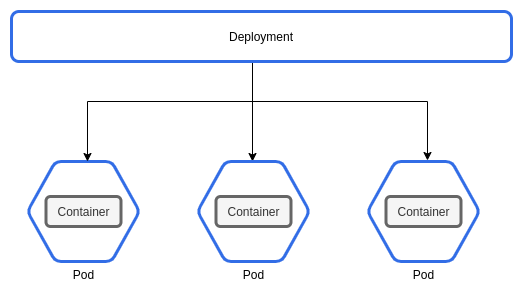

The diagram above was exported from draw.io. Its source (the exported page's mxGraphModel, read from the mxfile embedded in the PNG):
<mxGraphModel dx="1102" dy="823" grid="1" gridSize="10" guides="1" tooltips="1" connect="1" arrows="1" fold="1" page="1" pageScale="1" pageWidth="827" pageHeight="1169" math="0" shadow="0">
  <root>
    <mxCell id="0" />
    <mxCell id="1" parent="0" />
    <mxCell id="dtX3xnzCJBMm3Htu7c7T-1" value="Pod" style="shape=mxgraph.gcp.extras.blue_hexagon;html=1;verticalLabelPosition=bottom;verticalAlign=top;align=center;strokeColor=#326DE6;strokeWidth=3;" parent="1" vertex="1">
      <mxGeometry x="189" y="330" width="110" height="100" as="geometry" />
    </mxCell>
    <mxCell id="dtX3xnzCJBMm3Htu7c7T-3" value="Container" style="rounded=1;whiteSpace=wrap;html=1;strokeColor=#666666;strokeWidth=3;fillColor=#f5f5f5;fontColor=#333333;" parent="1" vertex="1">
      <mxGeometry x="206.5" y="365" width="75" height="30" as="geometry" />
    </mxCell>
    <mxCell id="dtX3xnzCJBMm3Htu7c7T-14" style="edgeStyle=orthogonalEdgeStyle;rounded=0;orthogonalLoop=1;jettySize=auto;html=1;entryX=0.509;entryY=0;entryDx=0;entryDy=0;entryPerimeter=0;" parent="1" edge="1">
      <mxGeometry relative="1" as="geometry">
        <mxPoint x="247.99" y="330" as="targetPoint" />
        <mxPoint x="413" y="210" as="sourcePoint" />
        <Array as="points">
          <mxPoint x="413" y="270" />
          <mxPoint x="248" y="270" />
        </Array>
      </mxGeometry>
    </mxCell>
    <mxCell id="dtX3xnzCJBMm3Htu7c7T-15" style="edgeStyle=orthogonalEdgeStyle;rounded=0;orthogonalLoop=1;jettySize=auto;html=1;exitX=0.5;exitY=1;exitDx=0;exitDy=0;" parent="1" source="dtX3xnzCJBMm3Htu7c7T-5" edge="1">
      <mxGeometry relative="1" as="geometry">
        <mxPoint x="399" y="210" as="sourcePoint" />
        <mxPoint x="413" y="330" as="targetPoint" />
        <Array as="points">
          <mxPoint x="413" y="210" />
        </Array>
      </mxGeometry>
    </mxCell>
    <mxCell id="dtX3xnzCJBMm3Htu7c7T-17" style="edgeStyle=orthogonalEdgeStyle;rounded=0;orthogonalLoop=1;jettySize=auto;html=1;entryX=0.509;entryY=-0.01;entryDx=0;entryDy=0;entryPerimeter=0;" parent="1" edge="1">
      <mxGeometry relative="1" as="geometry">
        <mxPoint x="413" y="210" as="sourcePoint" />
        <mxPoint x="587.99" y="329" as="targetPoint" />
        <Array as="points">
          <mxPoint x="413" y="270" />
          <mxPoint x="588" y="270" />
        </Array>
      </mxGeometry>
    </mxCell>
    <mxCell id="dtX3xnzCJBMm3Htu7c7T-10" value="Pod" style="shape=mxgraph.gcp.extras.blue_hexagon;html=1;verticalLabelPosition=bottom;verticalAlign=top;align=center;strokeColor=#326DE6;strokeWidth=3;" parent="1" vertex="1">
      <mxGeometry x="529" y="330" width="110" height="100" as="geometry" />
    </mxCell>
    <mxCell id="dtX3xnzCJBMm3Htu7c7T-11" value="Container" style="rounded=1;whiteSpace=wrap;html=1;strokeColor=#666666;strokeWidth=3;fillColor=#f5f5f5;fontColor=#333333;" parent="1" vertex="1">
      <mxGeometry x="546.5" y="365" width="75" height="30" as="geometry" />
    </mxCell>
    <mxCell id="dtX3xnzCJBMm3Htu7c7T-12" value="Pod" style="shape=mxgraph.gcp.extras.blue_hexagon;html=1;verticalLabelPosition=bottom;verticalAlign=top;align=center;strokeColor=#326DE6;strokeWidth=3;" parent="1" vertex="1">
      <mxGeometry x="359" y="330" width="110" height="100" as="geometry" />
    </mxCell>
    <mxCell id="dtX3xnzCJBMm3Htu7c7T-13" value="Container" style="rounded=1;whiteSpace=wrap;html=1;strokeColor=#666666;strokeWidth=3;fillColor=#f5f5f5;fontColor=#333333;" parent="1" vertex="1">
      <mxGeometry x="376.5" y="365" width="75" height="30" as="geometry" />
    </mxCell>
    <mxCell id="dtX3xnzCJBMm3Htu7c7T-5" value="Deployment" style="rounded=1;whiteSpace=wrap;html=1;strokeColor=#326DE6;strokeWidth=3;" parent="1" vertex="1">
      <mxGeometry x="172" y="180" width="500" height="50" as="geometry" />
    </mxCell>
  </root>
</mxGraphModel>